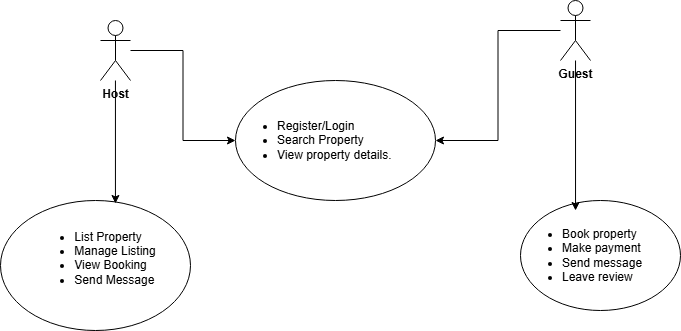

The diagram above was exported from draw.io. Its source (the exported page's mxGraphModel, read from the mxfile embedded in the PNG):
<mxGraphModel dx="872" dy="517" grid="1" gridSize="10" guides="1" tooltips="1" connect="1" arrows="1" fold="1" page="1" pageScale="1" pageWidth="850" pageHeight="1100" math="0" shadow="0">
  <root>
    <mxCell id="0" />
    <mxCell id="1" parent="0" />
    <mxCell id="-9RgfUZzJRfDGskVwhhD-7" style="edgeStyle=orthogonalEdgeStyle;rounded=0;orthogonalLoop=1;jettySize=auto;html=1;" edge="1" parent="1" source="-9RgfUZzJRfDGskVwhhD-1" target="-9RgfUZzJRfDGskVwhhD-6">
      <mxGeometry relative="1" as="geometry" />
    </mxCell>
    <mxCell id="-9RgfUZzJRfDGskVwhhD-1" value="&lt;b&gt;Host&lt;/b&gt;" style="shape=umlActor;verticalLabelPosition=bottom;verticalAlign=top;html=1;outlineConnect=0;" vertex="1" parent="1">
      <mxGeometry x="190" y="40" width="30" height="60" as="geometry" />
    </mxCell>
    <mxCell id="-9RgfUZzJRfDGskVwhhD-8" style="edgeStyle=orthogonalEdgeStyle;rounded=0;orthogonalLoop=1;jettySize=auto;html=1;entryX=1;entryY=0.5;entryDx=0;entryDy=0;" edge="1" parent="1" source="-9RgfUZzJRfDGskVwhhD-2" target="-9RgfUZzJRfDGskVwhhD-6">
      <mxGeometry relative="1" as="geometry" />
    </mxCell>
    <mxCell id="-9RgfUZzJRfDGskVwhhD-2" value="&lt;b&gt;Guest&lt;/b&gt;" style="shape=umlActor;verticalLabelPosition=bottom;verticalAlign=top;html=1;outlineConnect=0;" vertex="1" parent="1">
      <mxGeometry x="650" y="20" width="30" height="60" as="geometry" />
    </mxCell>
    <mxCell id="-9RgfUZzJRfDGskVwhhD-6" value="&lt;ul&gt;&lt;li&gt;Register/Login&lt;/li&gt;&lt;li&gt;Search Property&lt;/li&gt;&lt;li&gt;View property details.&lt;/li&gt;&lt;/ul&gt;" style="ellipse;whiteSpace=wrap;html=1;align=left;" vertex="1" parent="1">
      <mxGeometry x="325" y="100" width="200" height="120" as="geometry" />
    </mxCell>
    <mxCell id="-9RgfUZzJRfDGskVwhhD-9" value="&lt;ul&gt;&lt;li&gt;Book property&lt;/li&gt;&lt;li&gt;Make payment&lt;/li&gt;&lt;li&gt;Send message&lt;/li&gt;&lt;li&gt;Leave review&lt;/li&gt;&lt;/ul&gt;" style="ellipse;whiteSpace=wrap;html=1;align=left;" vertex="1" parent="1">
      <mxGeometry x="610" y="220" width="160" height="110" as="geometry" />
    </mxCell>
    <mxCell id="-9RgfUZzJRfDGskVwhhD-11" value="&lt;ul&gt;&lt;li style=&quot;text-align: left;&quot;&gt;List Property&lt;/li&gt;&lt;li style=&quot;text-align: left;&quot;&gt;Manage Listing&lt;/li&gt;&lt;li style=&quot;text-align: left;&quot;&gt;View Booking&lt;/li&gt;&lt;li style=&quot;text-align: left;&quot;&gt;Send Message&lt;/li&gt;&lt;/ul&gt;&lt;div&gt;&lt;br&gt;&lt;/div&gt;" style="ellipse;whiteSpace=wrap;html=1;" vertex="1" parent="1">
      <mxGeometry x="90" y="220" width="190" height="130" as="geometry" />
    </mxCell>
    <mxCell id="-9RgfUZzJRfDGskVwhhD-13" style="edgeStyle=orthogonalEdgeStyle;rounded=0;orthogonalLoop=1;jettySize=auto;html=1;entryX=0.344;entryY=0.091;entryDx=0;entryDy=0;entryPerimeter=0;" edge="1" parent="1" source="-9RgfUZzJRfDGskVwhhD-2" target="-9RgfUZzJRfDGskVwhhD-9">
      <mxGeometry relative="1" as="geometry" />
    </mxCell>
    <mxCell id="-9RgfUZzJRfDGskVwhhD-14" style="edgeStyle=orthogonalEdgeStyle;rounded=0;orthogonalLoop=1;jettySize=auto;html=1;entryX=0.605;entryY=0.023;entryDx=0;entryDy=0;entryPerimeter=0;" edge="1" parent="1" source="-9RgfUZzJRfDGskVwhhD-1" target="-9RgfUZzJRfDGskVwhhD-11">
      <mxGeometry relative="1" as="geometry" />
    </mxCell>
  </root>
</mxGraphModel>